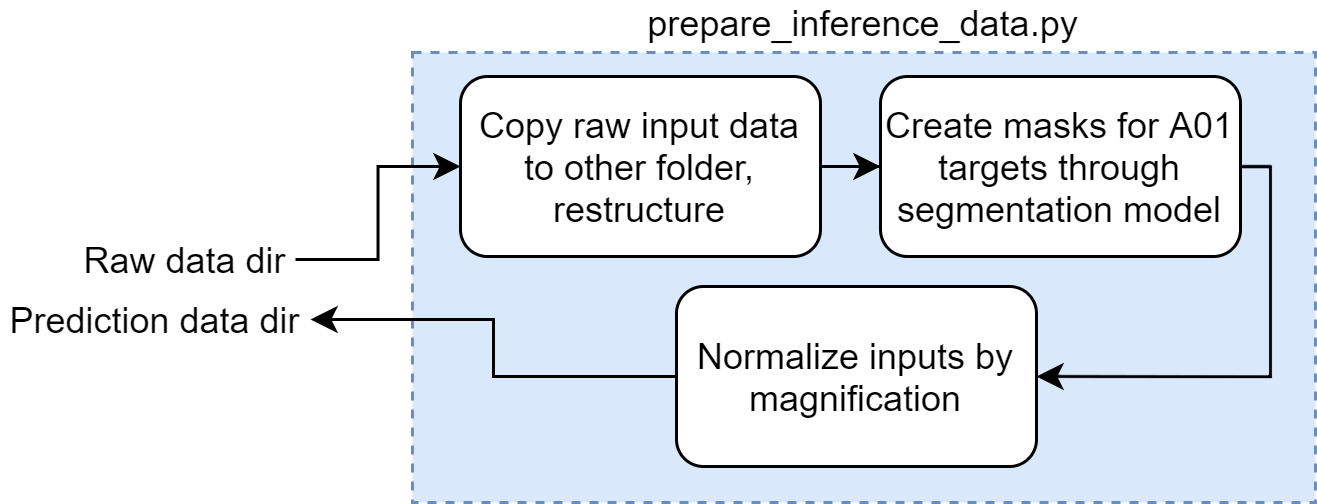

The diagram above was exported from draw.io. Its source (the exported page's mxGraphModel, read from the mxfile embedded in the PNG):
<mxGraphModel dx="593" dy="331" grid="1" gridSize="1" guides="1" tooltips="1" connect="1" arrows="1" fold="1" page="1" pageScale="1" pageWidth="850" pageHeight="1100" math="0" shadow="0">
  <root>
    <mxCell id="0" />
    <mxCell id="1" parent="0" />
    <mxCell id="-M4EvuxlwSJIvpsug-6q-22" value="&lt;span&gt;prepare_inference_data.py&lt;/span&gt;" style="rounded=0;whiteSpace=wrap;html=1;dashed=1;labelPosition=center;verticalLabelPosition=top;align=center;verticalAlign=bottom;fillColor=#dae8fc;strokeColor=#6c8ebf;" vertex="1" parent="1">
      <mxGeometry x="169" y="222" width="301" height="150" as="geometry" />
    </mxCell>
    <mxCell id="-M4EvuxlwSJIvpsug-6q-26" style="edgeStyle=orthogonalEdgeStyle;rounded=0;orthogonalLoop=1;jettySize=auto;html=1;entryX=0;entryY=0.5;entryDx=0;entryDy=0;startArrow=none;startFill=0;endArrow=classic;endFill=1;" edge="1" parent="1" source="-M4EvuxlwSJIvpsug-6q-1" target="-M4EvuxlwSJIvpsug-6q-12">
      <mxGeometry relative="1" as="geometry" />
    </mxCell>
    <mxCell id="-M4EvuxlwSJIvpsug-6q-1" value="Raw data dir" style="text;html=1;strokeColor=none;fillColor=none;align=center;verticalAlign=middle;whiteSpace=wrap;rounded=0;" vertex="1" parent="1">
      <mxGeometry x="57" y="281" width="73" height="20" as="geometry" />
    </mxCell>
    <mxCell id="-M4EvuxlwSJIvpsug-6q-2" value="Prediction data dir" style="text;html=1;align=center;verticalAlign=middle;whiteSpace=wrap;rounded=0;" vertex="1" parent="1">
      <mxGeometry x="32" y="301" width="103" height="20" as="geometry" />
    </mxCell>
    <mxCell id="-M4EvuxlwSJIvpsug-6q-17" style="edgeStyle=orthogonalEdgeStyle;rounded=0;orthogonalLoop=1;jettySize=auto;html=1;entryX=0;entryY=0.5;entryDx=0;entryDy=0;" edge="1" parent="1" source="-M4EvuxlwSJIvpsug-6q-12" target="-M4EvuxlwSJIvpsug-6q-13">
      <mxGeometry relative="1" as="geometry" />
    </mxCell>
    <mxCell id="-M4EvuxlwSJIvpsug-6q-12" value="Copy raw input data to other folder, restructure" style="rounded=1;whiteSpace=wrap;html=1;" vertex="1" parent="1">
      <mxGeometry x="185" y="230" width="120" height="60" as="geometry" />
    </mxCell>
    <mxCell id="-M4EvuxlwSJIvpsug-6q-28" style="edgeStyle=orthogonalEdgeStyle;rounded=0;orthogonalLoop=1;jettySize=auto;html=1;exitX=1;exitY=0.5;exitDx=0;exitDy=0;entryX=1;entryY=0.5;entryDx=0;entryDy=0;startArrow=none;startFill=0;endArrow=classic;endFill=1;" edge="1" parent="1" source="-M4EvuxlwSJIvpsug-6q-13" target="-M4EvuxlwSJIvpsug-6q-15">
      <mxGeometry relative="1" as="geometry">
        <Array as="points">
          <mxPoint x="455" y="260" />
          <mxPoint x="455" y="330" />
        </Array>
      </mxGeometry>
    </mxCell>
    <mxCell id="-M4EvuxlwSJIvpsug-6q-13" value="Create masks for A01 targets through segmentation model" style="rounded=1;whiteSpace=wrap;html=1;" vertex="1" parent="1">
      <mxGeometry x="325" y="230" width="120" height="60" as="geometry" />
    </mxCell>
    <mxCell id="-M4EvuxlwSJIvpsug-6q-21" style="edgeStyle=orthogonalEdgeStyle;rounded=0;orthogonalLoop=1;jettySize=auto;html=1;exitX=0;exitY=0.5;exitDx=0;exitDy=0;entryX=1;entryY=0.5;entryDx=0;entryDy=0;" edge="1" parent="1" source="-M4EvuxlwSJIvpsug-6q-15" target="-M4EvuxlwSJIvpsug-6q-2">
      <mxGeometry relative="1" as="geometry" />
    </mxCell>
    <mxCell id="-M4EvuxlwSJIvpsug-6q-15" value="Normalize inputs by magnification" style="rounded=1;whiteSpace=wrap;html=1;" vertex="1" parent="1">
      <mxGeometry x="257" y="300" width="120" height="60" as="geometry" />
    </mxCell>
  </root>
</mxGraphModel>